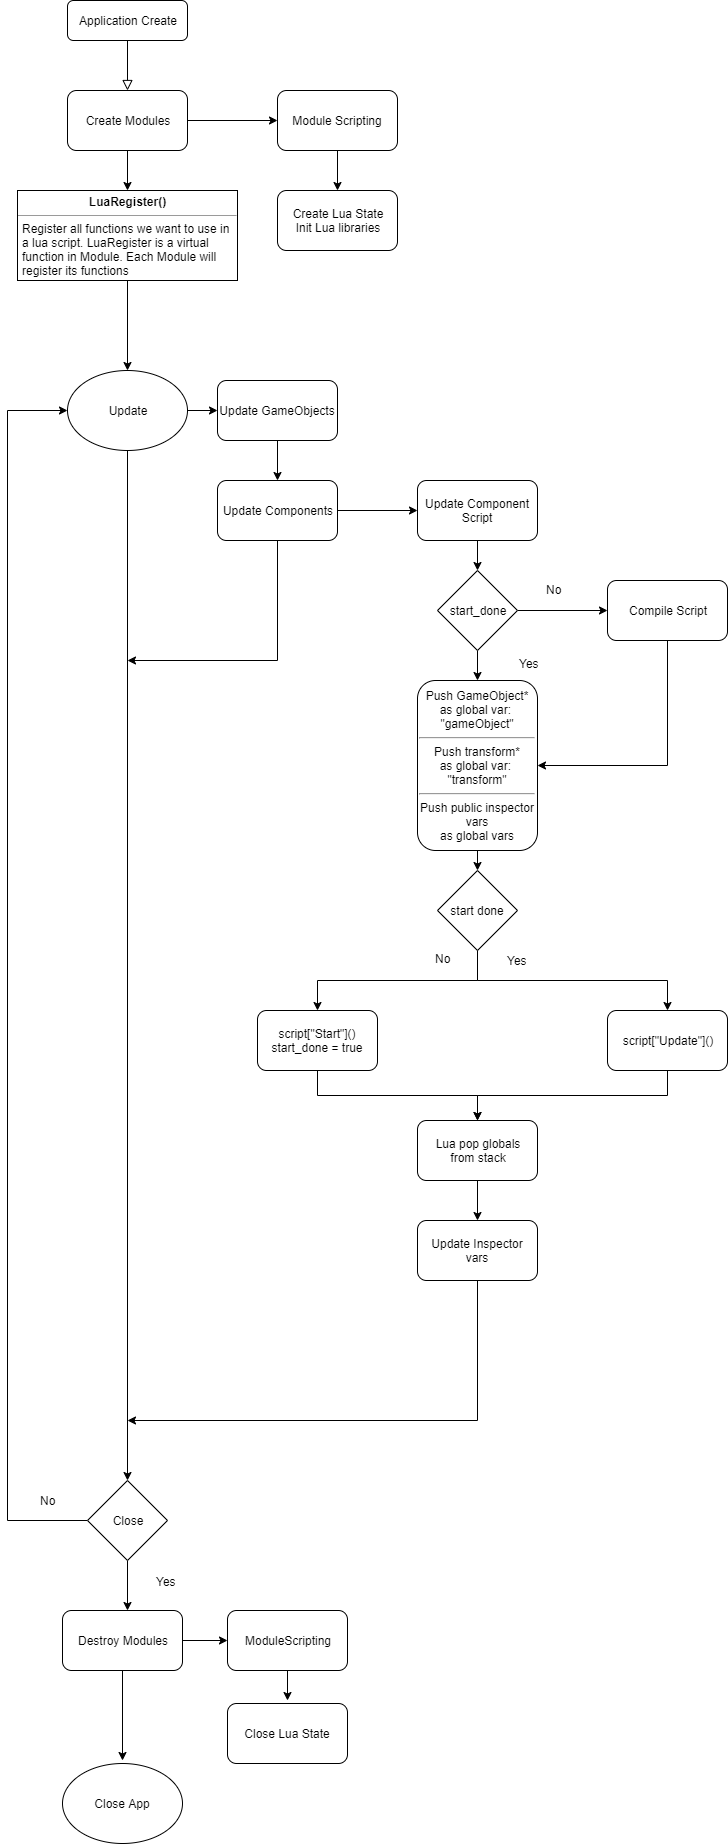

The diagram above was exported from draw.io. Its source (the exported page's mxGraphModel, read from the mxfile embedded in the PNG):
<mxGraphModel dx="1422" dy="762" grid="1" gridSize="10" guides="1" tooltips="1" connect="1" arrows="1" fold="1" page="1" pageScale="1" pageWidth="827" pageHeight="1169" math="0" shadow="0">
  <root>
    <mxCell id="WIyWlLk6GJQsqaUBKTNV-0" />
    <mxCell id="WIyWlLk6GJQsqaUBKTNV-1" parent="WIyWlLk6GJQsqaUBKTNV-0" />
    <mxCell id="WIyWlLk6GJQsqaUBKTNV-2" value="" style="rounded=0;html=1;jettySize=auto;orthogonalLoop=1;fontSize=11;endArrow=block;endFill=0;endSize=8;strokeWidth=1;shadow=0;labelBackgroundColor=none;edgeStyle=orthogonalEdgeStyle;" parent="WIyWlLk6GJQsqaUBKTNV-1" source="WIyWlLk6GJQsqaUBKTNV-3" edge="1">
      <mxGeometry relative="1" as="geometry">
        <mxPoint x="220" y="170" as="targetPoint" />
      </mxGeometry>
    </mxCell>
    <mxCell id="WIyWlLk6GJQsqaUBKTNV-3" value="Application Create" style="rounded=1;whiteSpace=wrap;html=1;fontSize=12;glass=0;strokeWidth=1;shadow=0;" parent="WIyWlLk6GJQsqaUBKTNV-1" vertex="1">
      <mxGeometry x="160" y="80" width="120" height="40" as="geometry" />
    </mxCell>
    <mxCell id="KhVzKih8YFh_MfDDAYrD-1" style="edgeStyle=orthogonalEdgeStyle;rounded=0;orthogonalLoop=1;jettySize=auto;html=1;exitX=1;exitY=0.5;exitDx=0;exitDy=0;" edge="1" parent="WIyWlLk6GJQsqaUBKTNV-1" source="KhVzKih8YFh_MfDDAYrD-0">
      <mxGeometry relative="1" as="geometry">
        <mxPoint x="370" y="200" as="targetPoint" />
      </mxGeometry>
    </mxCell>
    <mxCell id="KhVzKih8YFh_MfDDAYrD-6" style="edgeStyle=orthogonalEdgeStyle;rounded=0;orthogonalLoop=1;jettySize=auto;html=1;exitX=0.5;exitY=1;exitDx=0;exitDy=0;entryX=0.5;entryY=0;entryDx=0;entryDy=0;" edge="1" parent="WIyWlLk6GJQsqaUBKTNV-1" source="KhVzKih8YFh_MfDDAYrD-0">
      <mxGeometry relative="1" as="geometry">
        <mxPoint x="220" y="270" as="targetPoint" />
      </mxGeometry>
    </mxCell>
    <mxCell id="KhVzKih8YFh_MfDDAYrD-0" value="Create Modules" style="rounded=1;whiteSpace=wrap;html=1;" vertex="1" parent="WIyWlLk6GJQsqaUBKTNV-1">
      <mxGeometry x="160" y="170" width="120" height="60" as="geometry" />
    </mxCell>
    <mxCell id="KhVzKih8YFh_MfDDAYrD-3" style="edgeStyle=orthogonalEdgeStyle;rounded=0;orthogonalLoop=1;jettySize=auto;html=1;exitX=0.5;exitY=1;exitDx=0;exitDy=0;" edge="1" parent="WIyWlLk6GJQsqaUBKTNV-1" source="KhVzKih8YFh_MfDDAYrD-2">
      <mxGeometry relative="1" as="geometry">
        <mxPoint x="430" y="270" as="targetPoint" />
      </mxGeometry>
    </mxCell>
    <mxCell id="KhVzKih8YFh_MfDDAYrD-2" value="Module Scripting" style="rounded=1;whiteSpace=wrap;html=1;" vertex="1" parent="WIyWlLk6GJQsqaUBKTNV-1">
      <mxGeometry x="370" y="170" width="120" height="60" as="geometry" />
    </mxCell>
    <mxCell id="KhVzKih8YFh_MfDDAYrD-4" value="Create Lua State&lt;br&gt;Init Lua libraries" style="rounded=1;whiteSpace=wrap;html=1;" vertex="1" parent="WIyWlLk6GJQsqaUBKTNV-1">
      <mxGeometry x="370" y="270" width="120" height="60" as="geometry" />
    </mxCell>
    <mxCell id="KhVzKih8YFh_MfDDAYrD-8" style="edgeStyle=orthogonalEdgeStyle;rounded=0;orthogonalLoop=1;jettySize=auto;html=1;exitX=0.5;exitY=1;exitDx=0;exitDy=0;" edge="1" parent="WIyWlLk6GJQsqaUBKTNV-1" source="KhVzKih8YFh_MfDDAYrD-7">
      <mxGeometry relative="1" as="geometry">
        <mxPoint x="220" y="450" as="targetPoint" />
      </mxGeometry>
    </mxCell>
    <mxCell id="KhVzKih8YFh_MfDDAYrD-7" value="&lt;p style=&quot;margin: 0px ; margin-top: 4px ; text-align: center&quot;&gt;&lt;b&gt;LuaRegister()&lt;/b&gt;&lt;/p&gt;&lt;hr size=&quot;1&quot;&gt;&lt;p style=&quot;margin: 0px ; margin-left: 4px&quot;&gt;Register all functions we want to use in&lt;/p&gt;&lt;p style=&quot;margin: 0px ; margin-left: 4px&quot;&gt;a lua script. LuaRegister is a virtual&lt;/p&gt;&lt;p style=&quot;margin: 0px ; margin-left: 4px&quot;&gt;function in Module. Each Module will&lt;/p&gt;&lt;p style=&quot;margin: 0px ; margin-left: 4px&quot;&gt;register its functions&lt;/p&gt;" style="verticalAlign=top;align=left;overflow=fill;fontSize=12;fontFamily=Helvetica;html=1;" vertex="1" parent="WIyWlLk6GJQsqaUBKTNV-1">
      <mxGeometry x="110" y="270" width="220" height="90" as="geometry" />
    </mxCell>
    <mxCell id="KhVzKih8YFh_MfDDAYrD-10" style="edgeStyle=orthogonalEdgeStyle;rounded=0;orthogonalLoop=1;jettySize=auto;html=1;exitX=1;exitY=0.5;exitDx=0;exitDy=0;entryX=0;entryY=0.5;entryDx=0;entryDy=0;" edge="1" parent="WIyWlLk6GJQsqaUBKTNV-1" source="KhVzKih8YFh_MfDDAYrD-9" target="KhVzKih8YFh_MfDDAYrD-11">
      <mxGeometry relative="1" as="geometry">
        <mxPoint x="220" y="580" as="targetPoint" />
      </mxGeometry>
    </mxCell>
    <mxCell id="KhVzKih8YFh_MfDDAYrD-26" style="edgeStyle=orthogonalEdgeStyle;rounded=0;orthogonalLoop=1;jettySize=auto;html=1;exitX=0.5;exitY=1;exitDx=0;exitDy=0;entryX=0.5;entryY=0;entryDx=0;entryDy=0;" edge="1" parent="WIyWlLk6GJQsqaUBKTNV-1" source="KhVzKih8YFh_MfDDAYrD-9" target="KhVzKih8YFh_MfDDAYrD-27">
      <mxGeometry relative="1" as="geometry">
        <mxPoint x="220" y="1430" as="targetPoint" />
      </mxGeometry>
    </mxCell>
    <mxCell id="KhVzKih8YFh_MfDDAYrD-9" value="Update" style="ellipse;whiteSpace=wrap;html=1;" vertex="1" parent="WIyWlLk6GJQsqaUBKTNV-1">
      <mxGeometry x="160" y="450" width="120" height="80" as="geometry" />
    </mxCell>
    <mxCell id="KhVzKih8YFh_MfDDAYrD-12" style="edgeStyle=orthogonalEdgeStyle;rounded=0;orthogonalLoop=1;jettySize=auto;html=1;exitX=0.5;exitY=1;exitDx=0;exitDy=0;" edge="1" parent="WIyWlLk6GJQsqaUBKTNV-1" source="KhVzKih8YFh_MfDDAYrD-11">
      <mxGeometry relative="1" as="geometry">
        <mxPoint x="370" y="560" as="targetPoint" />
      </mxGeometry>
    </mxCell>
    <mxCell id="KhVzKih8YFh_MfDDAYrD-11" value="Update GameObjects" style="rounded=1;whiteSpace=wrap;html=1;" vertex="1" parent="WIyWlLk6GJQsqaUBKTNV-1">
      <mxGeometry x="310" y="460" width="120" height="60" as="geometry" />
    </mxCell>
    <mxCell id="KhVzKih8YFh_MfDDAYrD-39" style="edgeStyle=orthogonalEdgeStyle;rounded=0;orthogonalLoop=1;jettySize=auto;html=1;exitX=1;exitY=0.5;exitDx=0;exitDy=0;entryX=0;entryY=0.5;entryDx=0;entryDy=0;" edge="1" parent="WIyWlLk6GJQsqaUBKTNV-1" source="KhVzKih8YFh_MfDDAYrD-13" target="KhVzKih8YFh_MfDDAYrD-14">
      <mxGeometry relative="1" as="geometry" />
    </mxCell>
    <mxCell id="KhVzKih8YFh_MfDDAYrD-40" style="edgeStyle=orthogonalEdgeStyle;rounded=0;orthogonalLoop=1;jettySize=auto;html=1;exitX=0.5;exitY=1;exitDx=0;exitDy=0;" edge="1" parent="WIyWlLk6GJQsqaUBKTNV-1" source="KhVzKih8YFh_MfDDAYrD-13">
      <mxGeometry relative="1" as="geometry">
        <mxPoint x="220" y="740" as="targetPoint" />
        <Array as="points">
          <mxPoint x="370" y="740" />
        </Array>
      </mxGeometry>
    </mxCell>
    <mxCell id="KhVzKih8YFh_MfDDAYrD-13" value="Update Components" style="rounded=1;whiteSpace=wrap;html=1;" vertex="1" parent="WIyWlLk6GJQsqaUBKTNV-1">
      <mxGeometry x="310" y="560" width="120" height="60" as="geometry" />
    </mxCell>
    <mxCell id="KhVzKih8YFh_MfDDAYrD-41" style="edgeStyle=orthogonalEdgeStyle;rounded=0;orthogonalLoop=1;jettySize=auto;html=1;exitX=0.5;exitY=1;exitDx=0;exitDy=0;entryX=0.5;entryY=0;entryDx=0;entryDy=0;" edge="1" parent="WIyWlLk6GJQsqaUBKTNV-1" source="KhVzKih8YFh_MfDDAYrD-14" target="KhVzKih8YFh_MfDDAYrD-16">
      <mxGeometry relative="1" as="geometry" />
    </mxCell>
    <mxCell id="KhVzKih8YFh_MfDDAYrD-14" value="Update Component Script" style="rounded=1;whiteSpace=wrap;html=1;" vertex="1" parent="WIyWlLk6GJQsqaUBKTNV-1">
      <mxGeometry x="510" y="560" width="120" height="60" as="geometry" />
    </mxCell>
    <mxCell id="KhVzKih8YFh_MfDDAYrD-42" style="edgeStyle=orthogonalEdgeStyle;rounded=0;orthogonalLoop=1;jettySize=auto;html=1;exitX=0.5;exitY=1;exitDx=0;exitDy=0;entryX=0.5;entryY=0;entryDx=0;entryDy=0;" edge="1" parent="WIyWlLk6GJQsqaUBKTNV-1" source="KhVzKih8YFh_MfDDAYrD-16" target="KhVzKih8YFh_MfDDAYrD-18">
      <mxGeometry relative="1" as="geometry" />
    </mxCell>
    <mxCell id="KhVzKih8YFh_MfDDAYrD-43" style="edgeStyle=orthogonalEdgeStyle;rounded=0;orthogonalLoop=1;jettySize=auto;html=1;exitX=1;exitY=0.5;exitDx=0;exitDy=0;entryX=0;entryY=0.5;entryDx=0;entryDy=0;" edge="1" parent="WIyWlLk6GJQsqaUBKTNV-1" source="KhVzKih8YFh_MfDDAYrD-16" target="KhVzKih8YFh_MfDDAYrD-17">
      <mxGeometry relative="1" as="geometry" />
    </mxCell>
    <mxCell id="KhVzKih8YFh_MfDDAYrD-16" value="start_done" style="rhombus;whiteSpace=wrap;html=1;" vertex="1" parent="WIyWlLk6GJQsqaUBKTNV-1">
      <mxGeometry x="530" y="650" width="80" height="80" as="geometry" />
    </mxCell>
    <mxCell id="KhVzKih8YFh_MfDDAYrD-51" style="edgeStyle=orthogonalEdgeStyle;rounded=0;orthogonalLoop=1;jettySize=auto;html=1;exitX=0.5;exitY=1;exitDx=0;exitDy=0;entryX=1;entryY=0.5;entryDx=0;entryDy=0;" edge="1" parent="WIyWlLk6GJQsqaUBKTNV-1" source="KhVzKih8YFh_MfDDAYrD-17" target="KhVzKih8YFh_MfDDAYrD-18">
      <mxGeometry relative="1" as="geometry" />
    </mxCell>
    <mxCell id="KhVzKih8YFh_MfDDAYrD-17" value="Compile Script" style="rounded=1;whiteSpace=wrap;html=1;" vertex="1" parent="WIyWlLk6GJQsqaUBKTNV-1">
      <mxGeometry x="700" y="660" width="120" height="60" as="geometry" />
    </mxCell>
    <mxCell id="KhVzKih8YFh_MfDDAYrD-44" style="edgeStyle=orthogonalEdgeStyle;rounded=0;orthogonalLoop=1;jettySize=auto;html=1;exitX=0.5;exitY=1;exitDx=0;exitDy=0;entryX=0.5;entryY=0;entryDx=0;entryDy=0;" edge="1" parent="WIyWlLk6GJQsqaUBKTNV-1" source="KhVzKih8YFh_MfDDAYrD-18" target="KhVzKih8YFh_MfDDAYrD-20">
      <mxGeometry relative="1" as="geometry" />
    </mxCell>
    <mxCell id="KhVzKih8YFh_MfDDAYrD-18" value="Push GameObject*&lt;br&gt;as global var:&amp;nbsp;&lt;br&gt;&quot;gameObject&quot;&lt;br&gt;&lt;hr&gt;Push transform*&lt;br&gt;as global var:&amp;nbsp;&lt;br&gt;&quot;transform&quot;&lt;br&gt;&lt;hr&gt;Push public inspector vars&lt;br&gt;as global vars" style="rounded=1;whiteSpace=wrap;html=1;" vertex="1" parent="WIyWlLk6GJQsqaUBKTNV-1">
      <mxGeometry x="510" y="760" width="120" height="170" as="geometry" />
    </mxCell>
    <mxCell id="KhVzKih8YFh_MfDDAYrD-45" style="edgeStyle=orthogonalEdgeStyle;rounded=0;orthogonalLoop=1;jettySize=auto;html=1;exitX=0.5;exitY=1;exitDx=0;exitDy=0;entryX=0.5;entryY=0;entryDx=0;entryDy=0;" edge="1" parent="WIyWlLk6GJQsqaUBKTNV-1" source="KhVzKih8YFh_MfDDAYrD-20" target="KhVzKih8YFh_MfDDAYrD-22">
      <mxGeometry relative="1" as="geometry" />
    </mxCell>
    <mxCell id="KhVzKih8YFh_MfDDAYrD-46" style="edgeStyle=orthogonalEdgeStyle;rounded=0;orthogonalLoop=1;jettySize=auto;html=1;exitX=0.5;exitY=1;exitDx=0;exitDy=0;entryX=0.5;entryY=0;entryDx=0;entryDy=0;" edge="1" parent="WIyWlLk6GJQsqaUBKTNV-1" source="KhVzKih8YFh_MfDDAYrD-20" target="KhVzKih8YFh_MfDDAYrD-21">
      <mxGeometry relative="1" as="geometry" />
    </mxCell>
    <mxCell id="KhVzKih8YFh_MfDDAYrD-20" value="start done" style="rhombus;whiteSpace=wrap;html=1;" vertex="1" parent="WIyWlLk6GJQsqaUBKTNV-1">
      <mxGeometry x="530" y="950" width="80" height="80" as="geometry" />
    </mxCell>
    <mxCell id="KhVzKih8YFh_MfDDAYrD-48" style="edgeStyle=orthogonalEdgeStyle;rounded=0;orthogonalLoop=1;jettySize=auto;html=1;exitX=0.5;exitY=1;exitDx=0;exitDy=0;entryX=0.5;entryY=0;entryDx=0;entryDy=0;" edge="1" parent="WIyWlLk6GJQsqaUBKTNV-1" source="KhVzKih8YFh_MfDDAYrD-21" target="KhVzKih8YFh_MfDDAYrD-24">
      <mxGeometry relative="1" as="geometry" />
    </mxCell>
    <mxCell id="KhVzKih8YFh_MfDDAYrD-21" value="script[&quot;Update&quot;]()" style="rounded=1;whiteSpace=wrap;html=1;" vertex="1" parent="WIyWlLk6GJQsqaUBKTNV-1">
      <mxGeometry x="700" y="1090" width="120" height="60" as="geometry" />
    </mxCell>
    <mxCell id="KhVzKih8YFh_MfDDAYrD-47" style="edgeStyle=orthogonalEdgeStyle;rounded=0;orthogonalLoop=1;jettySize=auto;html=1;exitX=0.5;exitY=1;exitDx=0;exitDy=0;entryX=0.5;entryY=0;entryDx=0;entryDy=0;" edge="1" parent="WIyWlLk6GJQsqaUBKTNV-1" source="KhVzKih8YFh_MfDDAYrD-22" target="KhVzKih8YFh_MfDDAYrD-24">
      <mxGeometry relative="1" as="geometry" />
    </mxCell>
    <mxCell id="KhVzKih8YFh_MfDDAYrD-22" value="script[&quot;Start&quot;]()&lt;br&gt;start_done = true" style="rounded=1;whiteSpace=wrap;html=1;" vertex="1" parent="WIyWlLk6GJQsqaUBKTNV-1">
      <mxGeometry x="350" y="1090" width="120" height="60" as="geometry" />
    </mxCell>
    <mxCell id="KhVzKih8YFh_MfDDAYrD-49" style="edgeStyle=orthogonalEdgeStyle;rounded=0;orthogonalLoop=1;jettySize=auto;html=1;exitX=0.5;exitY=1;exitDx=0;exitDy=0;entryX=0.5;entryY=0;entryDx=0;entryDy=0;" edge="1" parent="WIyWlLk6GJQsqaUBKTNV-1" source="KhVzKih8YFh_MfDDAYrD-24" target="KhVzKih8YFh_MfDDAYrD-25">
      <mxGeometry relative="1" as="geometry" />
    </mxCell>
    <mxCell id="KhVzKih8YFh_MfDDAYrD-24" value="Lua pop globals&lt;br&gt;from stack" style="rounded=1;whiteSpace=wrap;html=1;" vertex="1" parent="WIyWlLk6GJQsqaUBKTNV-1">
      <mxGeometry x="510" y="1200" width="120" height="60" as="geometry" />
    </mxCell>
    <mxCell id="KhVzKih8YFh_MfDDAYrD-50" style="edgeStyle=orthogonalEdgeStyle;rounded=0;orthogonalLoop=1;jettySize=auto;html=1;exitX=0.5;exitY=1;exitDx=0;exitDy=0;" edge="1" parent="WIyWlLk6GJQsqaUBKTNV-1" source="KhVzKih8YFh_MfDDAYrD-25">
      <mxGeometry relative="1" as="geometry">
        <mxPoint x="220" y="1500" as="targetPoint" />
        <Array as="points">
          <mxPoint x="570" y="1500" />
        </Array>
      </mxGeometry>
    </mxCell>
    <mxCell id="KhVzKih8YFh_MfDDAYrD-25" value="Update Inspector vars" style="rounded=1;whiteSpace=wrap;html=1;" vertex="1" parent="WIyWlLk6GJQsqaUBKTNV-1">
      <mxGeometry x="510" y="1300" width="120" height="60" as="geometry" />
    </mxCell>
    <mxCell id="KhVzKih8YFh_MfDDAYrD-29" style="edgeStyle=orthogonalEdgeStyle;rounded=0;orthogonalLoop=1;jettySize=auto;html=1;exitX=0;exitY=0.5;exitDx=0;exitDy=0;entryX=0;entryY=0.5;entryDx=0;entryDy=0;" edge="1" parent="WIyWlLk6GJQsqaUBKTNV-1" source="KhVzKih8YFh_MfDDAYrD-27" target="KhVzKih8YFh_MfDDAYrD-9">
      <mxGeometry relative="1" as="geometry">
        <Array as="points">
          <mxPoint x="100" y="1600" />
          <mxPoint x="100" y="490" />
        </Array>
      </mxGeometry>
    </mxCell>
    <mxCell id="KhVzKih8YFh_MfDDAYrD-31" style="edgeStyle=orthogonalEdgeStyle;rounded=0;orthogonalLoop=1;jettySize=auto;html=1;exitX=0.5;exitY=1;exitDx=0;exitDy=0;" edge="1" parent="WIyWlLk6GJQsqaUBKTNV-1" source="KhVzKih8YFh_MfDDAYrD-27">
      <mxGeometry relative="1" as="geometry">
        <mxPoint x="220" y="1690" as="targetPoint" />
      </mxGeometry>
    </mxCell>
    <mxCell id="KhVzKih8YFh_MfDDAYrD-27" value="Close" style="rhombus;whiteSpace=wrap;html=1;" vertex="1" parent="WIyWlLk6GJQsqaUBKTNV-1">
      <mxGeometry x="180" y="1560" width="80" height="80" as="geometry" />
    </mxCell>
    <mxCell id="KhVzKih8YFh_MfDDAYrD-30" value="No" style="text;html=1;align=center;verticalAlign=middle;resizable=0;points=[];autosize=1;" vertex="1" parent="WIyWlLk6GJQsqaUBKTNV-1">
      <mxGeometry x="125" y="1570" width="30" height="20" as="geometry" />
    </mxCell>
    <mxCell id="KhVzKih8YFh_MfDDAYrD-33" style="edgeStyle=orthogonalEdgeStyle;rounded=0;orthogonalLoop=1;jettySize=auto;html=1;exitX=0.5;exitY=1;exitDx=0;exitDy=0;" edge="1" parent="WIyWlLk6GJQsqaUBKTNV-1" source="KhVzKih8YFh_MfDDAYrD-32">
      <mxGeometry relative="1" as="geometry">
        <mxPoint x="215" y="1840" as="targetPoint" />
      </mxGeometry>
    </mxCell>
    <mxCell id="KhVzKih8YFh_MfDDAYrD-35" style="edgeStyle=orthogonalEdgeStyle;rounded=0;orthogonalLoop=1;jettySize=auto;html=1;exitX=1;exitY=0.5;exitDx=0;exitDy=0;" edge="1" parent="WIyWlLk6GJQsqaUBKTNV-1" source="KhVzKih8YFh_MfDDAYrD-32">
      <mxGeometry relative="1" as="geometry">
        <mxPoint x="320" y="1720" as="targetPoint" />
      </mxGeometry>
    </mxCell>
    <mxCell id="KhVzKih8YFh_MfDDAYrD-32" value="Destroy Modules" style="rounded=1;whiteSpace=wrap;html=1;" vertex="1" parent="WIyWlLk6GJQsqaUBKTNV-1">
      <mxGeometry x="155" y="1690" width="120" height="60" as="geometry" />
    </mxCell>
    <mxCell id="KhVzKih8YFh_MfDDAYrD-34" value="Close App" style="ellipse;whiteSpace=wrap;html=1;" vertex="1" parent="WIyWlLk6GJQsqaUBKTNV-1">
      <mxGeometry x="155" y="1843" width="120" height="80" as="geometry" />
    </mxCell>
    <mxCell id="KhVzKih8YFh_MfDDAYrD-37" style="edgeStyle=orthogonalEdgeStyle;rounded=0;orthogonalLoop=1;jettySize=auto;html=1;exitX=0.5;exitY=1;exitDx=0;exitDy=0;" edge="1" parent="WIyWlLk6GJQsqaUBKTNV-1" source="KhVzKih8YFh_MfDDAYrD-36">
      <mxGeometry relative="1" as="geometry">
        <mxPoint x="380" y="1780" as="targetPoint" />
      </mxGeometry>
    </mxCell>
    <mxCell id="KhVzKih8YFh_MfDDAYrD-36" value="ModuleScripting" style="rounded=1;whiteSpace=wrap;html=1;" vertex="1" parent="WIyWlLk6GJQsqaUBKTNV-1">
      <mxGeometry x="320" y="1690" width="120" height="60" as="geometry" />
    </mxCell>
    <mxCell id="KhVzKih8YFh_MfDDAYrD-38" value="Close Lua State" style="rounded=1;whiteSpace=wrap;html=1;" vertex="1" parent="WIyWlLk6GJQsqaUBKTNV-1">
      <mxGeometry x="320" y="1783" width="120" height="60" as="geometry" />
    </mxCell>
    <mxCell id="KhVzKih8YFh_MfDDAYrD-52" value="Yes" style="text;html=1;align=center;verticalAlign=middle;resizable=0;points=[];autosize=1;" vertex="1" parent="WIyWlLk6GJQsqaUBKTNV-1">
      <mxGeometry x="590" y="1030" width="40" height="20" as="geometry" />
    </mxCell>
    <mxCell id="KhVzKih8YFh_MfDDAYrD-53" value="No" style="text;html=1;align=center;verticalAlign=middle;resizable=0;points=[];autosize=1;" vertex="1" parent="WIyWlLk6GJQsqaUBKTNV-1">
      <mxGeometry x="520" y="1028" width="30" height="20" as="geometry" />
    </mxCell>
    <mxCell id="KhVzKih8YFh_MfDDAYrD-54" value="No" style="text;html=1;align=center;verticalAlign=middle;resizable=0;points=[];autosize=1;" vertex="1" parent="WIyWlLk6GJQsqaUBKTNV-1">
      <mxGeometry x="631" y="659" width="30" height="20" as="geometry" />
    </mxCell>
    <mxCell id="KhVzKih8YFh_MfDDAYrD-55" value="Yes" style="text;html=1;align=center;verticalAlign=middle;resizable=0;points=[];autosize=1;" vertex="1" parent="WIyWlLk6GJQsqaUBKTNV-1">
      <mxGeometry x="602" y="733" width="40" height="20" as="geometry" />
    </mxCell>
    <mxCell id="KhVzKih8YFh_MfDDAYrD-56" value="Yes" style="text;html=1;align=center;verticalAlign=middle;resizable=0;points=[];autosize=1;" vertex="1" parent="WIyWlLk6GJQsqaUBKTNV-1">
      <mxGeometry x="239" y="1651" width="40" height="20" as="geometry" />
    </mxCell>
  </root>
</mxGraphModel>